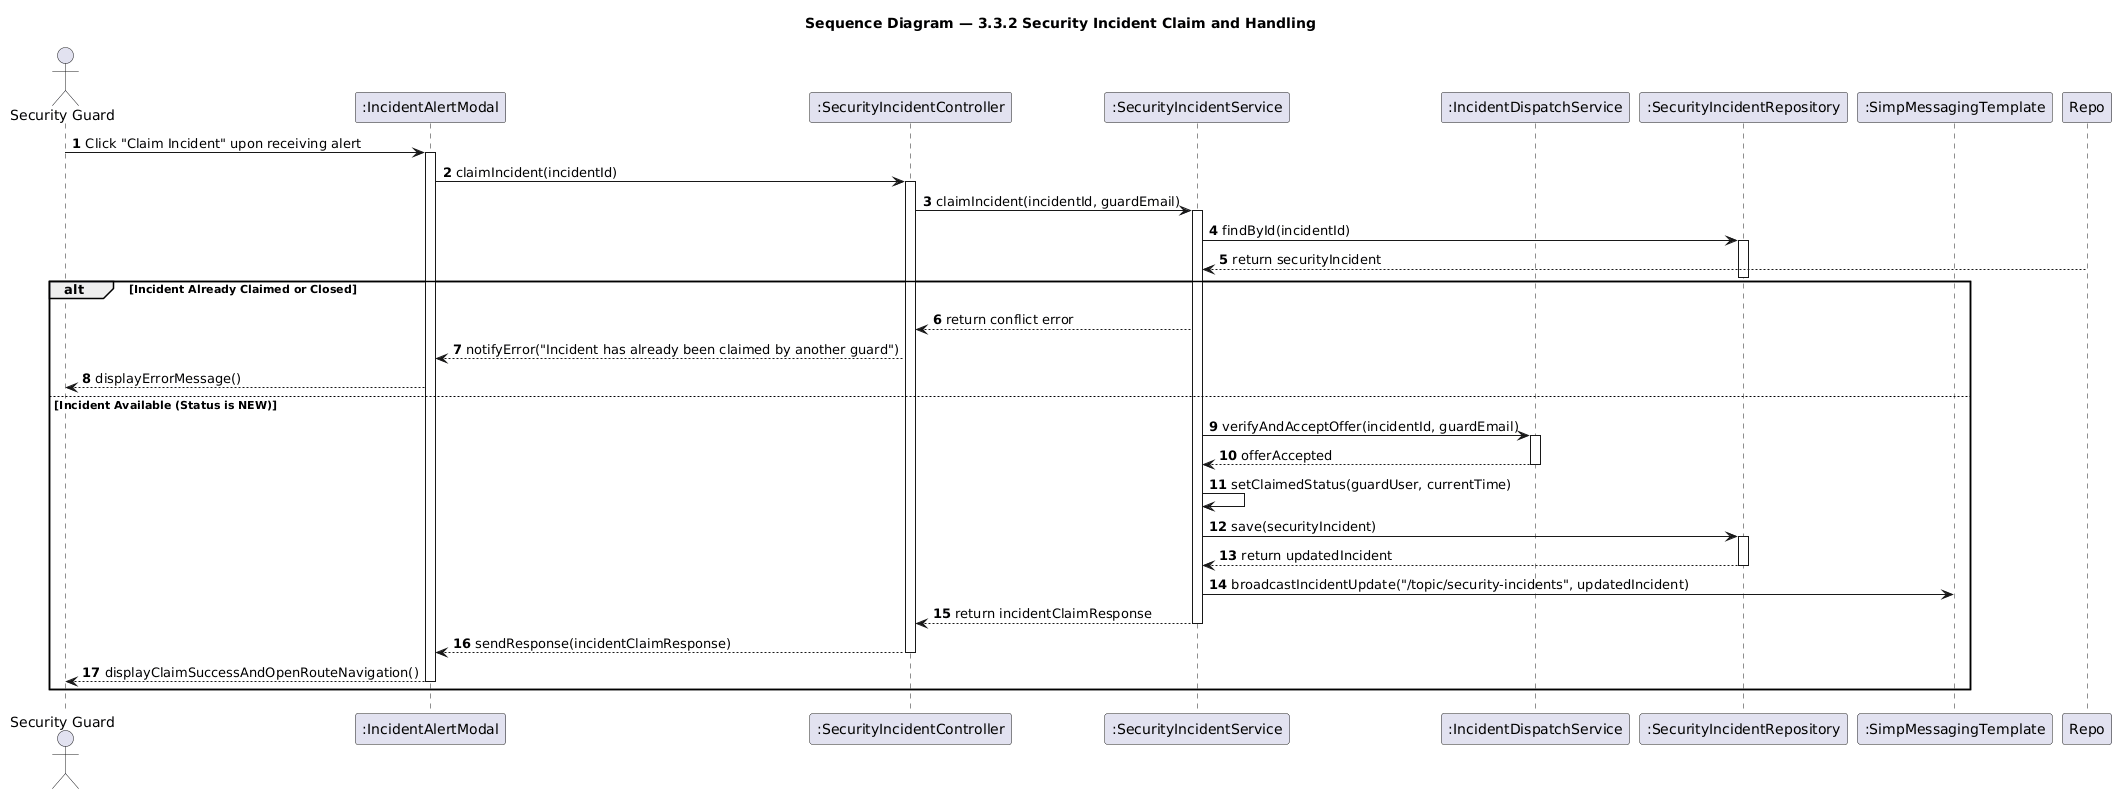

The diagram above was rendered by PlantUML. Its source (embedded in the PNG):
@startuml seq-incident-claim
title Sequence Diagram — 3.3.2 Security Incident Claim and Handling
skinparam shadowing false
autonumber

actor "Security Guard" as Guard
participant ":IncidentAlertModal" as View
participant ":SecurityIncidentController" as Controller
participant ":SecurityIncidentService" as IncidentService
participant ":IncidentDispatchService" as DispatchService
participant ":SecurityIncidentRepository" as IncidentRepo
participant ":SimpMessagingTemplate" as WebSocket

Guard -> View: Click "Claim Incident" upon receiving alert
activate View

View -> Controller: claimIncident(incidentId)
activate Controller

Controller -> IncidentService: claimIncident(incidentId, guardEmail)
activate IncidentService

IncidentService -> IncidentRepo: findById(incidentId)
activate IncidentRepo
Repo --> IncidentService: return securityIncident
deactivate IncidentRepo

alt Incident Already Claimed or Closed
    IncidentService --> Controller: return conflict error
    Controller --> View: notifyError("Incident has already been claimed by another guard")
    View --> Guard: displayErrorMessage()
else Incident Available (Status is NEW)
    IncidentService -> DispatchService: verifyAndAcceptOffer(incidentId, guardEmail)
    activate DispatchService
    DispatchService --> IncidentService: offerAccepted
    deactivate DispatchService

    IncidentService -> IncidentService: setClaimedStatus(guardUser, currentTime)

    IncidentService -> IncidentRepo: save(securityIncident)
    activate IncidentRepo
    IncidentRepo --> IncidentService: return updatedIncident
    deactivate IncidentRepo

    IncidentService -> WebSocket: broadcastIncidentUpdate("/topic/security-incidents", updatedIncident)

    IncidentService --> Controller: return incidentClaimResponse
    deactivate IncidentService

    Controller --> View: sendResponse(incidentClaimResponse)
    deactivate Controller

    View --> Guard: displayClaimSuccessAndOpenRouteNavigation()
    deactivate View
end

@enduml